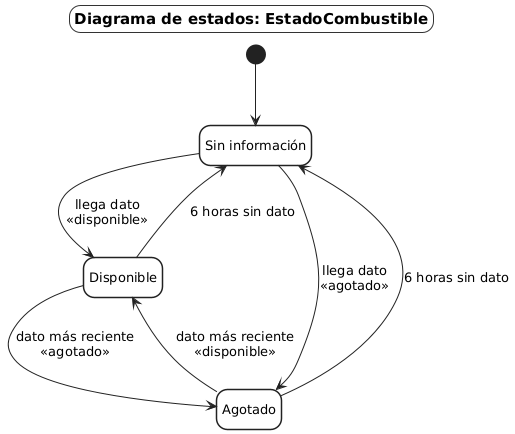

The diagram above was rendered by PlantUML. Its source (embedded in the PNG):
@startuml EST-06_EstadoCombustible
' Diagrama de estados general: estado de combustible de un surtidor
skinparam shadowing false
skinparam defaultFontName "DejaVu Sans"
skinparam defaultFontSize 13
skinparam wrapWidth 160
skinparam ArrowColor #222222
skinparam backgroundColor white
skinparam titleBorderThickness 1
skinparam titleBorderColor #333333
skinparam titleBorderRoundCorner 0
skinparam titleFontSize 15
skinparam titleBackgroundColor white
skinparam roundCorner 22
skinparam state {
  BackgroundColor white
  BorderColor #222222
  BorderThickness 1.5
  StartColor #222222
  EndColor #222222
}
skinparam note {
  BackgroundColor white
  BorderColor #777777
}
hide empty description

title Diagrama de estados: EstadoCombustible

state "Sin información" as SinInfo
state Disponible
state Agotado

[*] --> SinInfo
SinInfo --> Disponible : llega dato\n«disponible»
SinInfo --> Agotado : llega dato\n«agotado»
Disponible --> Agotado : dato más reciente\n«agotado»
Agotado --> Disponible : dato más reciente\n«disponible»
Disponible --> SinInfo : 6 horas sin dato
Agotado --> SinInfo : 6 horas sin dato

@enduml